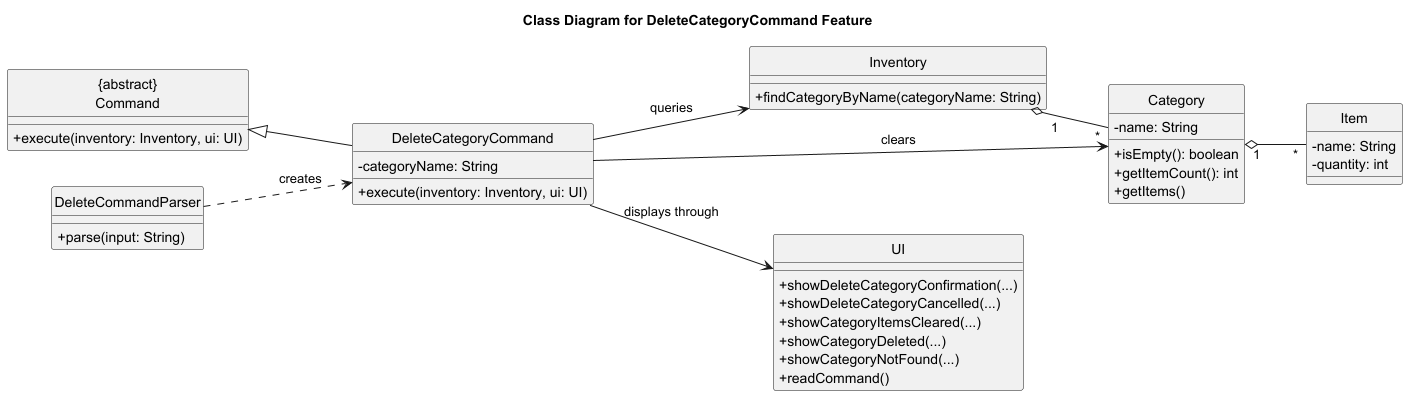

The diagram above was rendered by PlantUML. Its source (embedded in the PNG):
@startuml
title Class Diagram for DeleteCategoryCommand Feature
skinparam classAttributeIconSize 0
hide circle
left to right direction

class "{abstract}\nCommand" as Command {
  + execute(inventory: Inventory, ui: UI)
}

class DeleteCommandParser {
  + parse(input: String)
}

class DeleteCategoryCommand {
  - categoryName: String
  + execute(inventory: Inventory, ui: UI)
}

class Inventory {
  + findCategoryByName(categoryName: String)
}

class Category {
  - name: String
  + isEmpty(): boolean
  + getItemCount(): int
  + getItems()
}

class Item {
  - name: String
  - quantity: int
}

class UI {
  + showDeleteCategoryConfirmation(...)
  + showDeleteCategoryCancelled(...)
  + showCategoryItemsCleared(...)
  + showCategoryDeleted(...)
  + showCategoryNotFound(...)
  + readCommand()
}

Command <|-- DeleteCategoryCommand
DeleteCommandParser ..> DeleteCategoryCommand : creates
DeleteCategoryCommand --> Inventory : queries
DeleteCategoryCommand --> Category : clears
DeleteCategoryCommand --> UI : displays through
Inventory "1" o-- "*" Category
Category "1" o-- "*" Item
@enduml